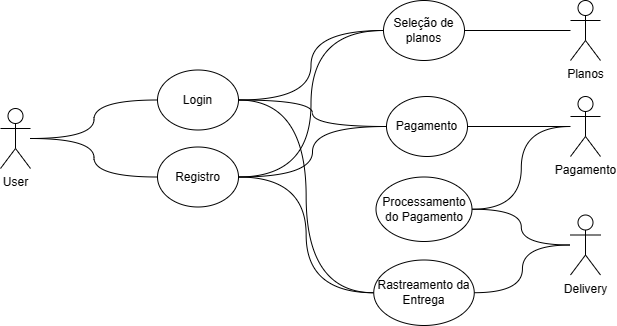

The diagram above was exported from draw.io. Its source (the exported page's mxGraphModel, read from the mxfile embedded in the PNG):
<mxGraphModel dx="704" dy="347" grid="0" gridSize="10" guides="1" tooltips="1" connect="1" arrows="1" fold="1" page="1" pageScale="1" pageWidth="850" pageHeight="1100" math="0" shadow="0">
  <root>
    <mxCell id="0" />
    <mxCell id="1" parent="0" />
    <mxCell id="i0hWWxa22lkj_-7BwPPK-3" style="edgeStyle=orthogonalEdgeStyle;orthogonalLoop=1;jettySize=auto;html=1;entryX=0;entryY=0.5;entryDx=0;entryDy=0;curved=1;strokeColor=default;endArrow=none;endFill=0;" edge="1" parent="1" source="i0hWWxa22lkj_-7BwPPK-1" target="i0hWWxa22lkj_-7BwPPK-2">
      <mxGeometry relative="1" as="geometry" />
    </mxCell>
    <mxCell id="i0hWWxa22lkj_-7BwPPK-6" style="edgeStyle=orthogonalEdgeStyle;orthogonalLoop=1;jettySize=auto;html=1;entryX=0;entryY=0.5;entryDx=0;entryDy=0;curved=1;endArrow=none;endFill=0;" edge="1" parent="1" source="i0hWWxa22lkj_-7BwPPK-1" target="i0hWWxa22lkj_-7BwPPK-4">
      <mxGeometry relative="1" as="geometry" />
    </mxCell>
    <mxCell id="i0hWWxa22lkj_-7BwPPK-1" value="User" style="shape=umlActor;verticalLabelPosition=bottom;verticalAlign=top;html=1;outlineConnect=0;" vertex="1" parent="1">
      <mxGeometry x="62" y="271" width="30" height="60" as="geometry" />
    </mxCell>
    <mxCell id="i0hWWxa22lkj_-7BwPPK-11" style="edgeStyle=orthogonalEdgeStyle;orthogonalLoop=1;jettySize=auto;html=1;entryX=0;entryY=0.5;entryDx=0;entryDy=0;curved=1;endArrow=none;endFill=0;" edge="1" parent="1" source="i0hWWxa22lkj_-7BwPPK-2" target="i0hWWxa22lkj_-7BwPPK-8">
      <mxGeometry relative="1" as="geometry" />
    </mxCell>
    <mxCell id="i0hWWxa22lkj_-7BwPPK-17" style="edgeStyle=orthogonalEdgeStyle;orthogonalLoop=1;jettySize=auto;html=1;entryX=0;entryY=0.5;entryDx=0;entryDy=0;curved=1;endArrow=none;endFill=0;" edge="1" parent="1" source="i0hWWxa22lkj_-7BwPPK-2" target="i0hWWxa22lkj_-7BwPPK-15">
      <mxGeometry relative="1" as="geometry">
        <mxPoint x="381.9999898274741" y="481.0000356038412" as="targetPoint" />
      </mxGeometry>
    </mxCell>
    <mxCell id="i0hWWxa22lkj_-7BwPPK-31" style="edgeStyle=orthogonalEdgeStyle;orthogonalLoop=1;jettySize=auto;html=1;entryX=0;entryY=0.5;entryDx=0;entryDy=0;curved=1;endArrow=none;endFill=0;" edge="1" parent="1" source="i0hWWxa22lkj_-7BwPPK-2" target="i0hWWxa22lkj_-7BwPPK-28">
      <mxGeometry relative="1" as="geometry" />
    </mxCell>
    <mxCell id="i0hWWxa22lkj_-7BwPPK-2" value="Login" style="ellipse;whiteSpace=wrap;html=1;" vertex="1" parent="1">
      <mxGeometry x="219" y="232.5" width="81" height="60" as="geometry" />
    </mxCell>
    <mxCell id="i0hWWxa22lkj_-7BwPPK-13" style="edgeStyle=orthogonalEdgeStyle;orthogonalLoop=1;jettySize=auto;html=1;exitX=1;exitY=0.5;exitDx=0;exitDy=0;entryX=0;entryY=0.5;entryDx=0;entryDy=0;curved=1;endArrow=none;endFill=0;" edge="1" parent="1" source="i0hWWxa22lkj_-7BwPPK-4" target="i0hWWxa22lkj_-7BwPPK-8">
      <mxGeometry relative="1" as="geometry" />
    </mxCell>
    <mxCell id="i0hWWxa22lkj_-7BwPPK-16" style="edgeStyle=orthogonalEdgeStyle;orthogonalLoop=1;jettySize=auto;html=1;curved=1;endArrow=none;endFill=0;" edge="1" parent="1" source="i0hWWxa22lkj_-7BwPPK-4" target="i0hWWxa22lkj_-7BwPPK-15">
      <mxGeometry relative="1" as="geometry" />
    </mxCell>
    <mxCell id="i0hWWxa22lkj_-7BwPPK-30" style="edgeStyle=orthogonalEdgeStyle;orthogonalLoop=1;jettySize=auto;html=1;entryX=0;entryY=0.5;entryDx=0;entryDy=0;curved=1;endArrow=none;endFill=0;" edge="1" parent="1" source="i0hWWxa22lkj_-7BwPPK-4" target="i0hWWxa22lkj_-7BwPPK-28">
      <mxGeometry relative="1" as="geometry" />
    </mxCell>
    <mxCell id="i0hWWxa22lkj_-7BwPPK-4" value="Registro" style="ellipse;whiteSpace=wrap;html=1;" vertex="1" parent="1">
      <mxGeometry x="219" y="309.5" width="81" height="60" as="geometry" />
    </mxCell>
    <mxCell id="i0hWWxa22lkj_-7BwPPK-7" value="Planos" style="shape=umlActor;verticalLabelPosition=bottom;verticalAlign=top;html=1;outlineConnect=0;" vertex="1" parent="1">
      <mxGeometry x="632" y="163" width="30" height="60" as="geometry" />
    </mxCell>
    <mxCell id="i0hWWxa22lkj_-7BwPPK-10" style="edgeStyle=orthogonalEdgeStyle;orthogonalLoop=1;jettySize=auto;html=1;curved=1;endArrow=none;endFill=0;" edge="1" parent="1" source="i0hWWxa22lkj_-7BwPPK-8" target="i0hWWxa22lkj_-7BwPPK-7">
      <mxGeometry relative="1" as="geometry" />
    </mxCell>
    <mxCell id="i0hWWxa22lkj_-7BwPPK-8" value="Seleção de planos" style="ellipse;whiteSpace=wrap;html=1;" vertex="1" parent="1">
      <mxGeometry x="445" y="163" width="81" height="60" as="geometry" />
    </mxCell>
    <mxCell id="i0hWWxa22lkj_-7BwPPK-24" style="edgeStyle=orthogonalEdgeStyle;orthogonalLoop=1;jettySize=auto;html=1;entryX=1;entryY=0.5;entryDx=0;entryDy=0;strokeColor=default;curved=1;endArrow=none;endFill=0;" edge="1" parent="1" source="i0hWWxa22lkj_-7BwPPK-14" target="i0hWWxa22lkj_-7BwPPK-20">
      <mxGeometry relative="1" as="geometry" />
    </mxCell>
    <mxCell id="i0hWWxa22lkj_-7BwPPK-14" value="Pagamento" style="shape=umlActor;verticalLabelPosition=bottom;verticalAlign=top;html=1;outlineConnect=0;strokeColor=default;" vertex="1" parent="1">
      <mxGeometry x="632" y="259" width="30" height="60" as="geometry" />
    </mxCell>
    <mxCell id="i0hWWxa22lkj_-7BwPPK-19" style="edgeStyle=orthogonalEdgeStyle;orthogonalLoop=1;jettySize=auto;html=1;curved=1;endArrow=none;endFill=0;" edge="1" parent="1" source="i0hWWxa22lkj_-7BwPPK-15" target="i0hWWxa22lkj_-7BwPPK-14">
      <mxGeometry relative="1" as="geometry" />
    </mxCell>
    <mxCell id="i0hWWxa22lkj_-7BwPPK-15" value="Pagamento" style="ellipse;whiteSpace=wrap;html=1;" vertex="1" parent="1">
      <mxGeometry x="448" y="259" width="81" height="60" as="geometry" />
    </mxCell>
    <mxCell id="i0hWWxa22lkj_-7BwPPK-25" style="edgeStyle=orthogonalEdgeStyle;orthogonalLoop=1;jettySize=auto;html=1;curved=1;endArrow=none;endFill=0;" edge="1" parent="1" source="i0hWWxa22lkj_-7BwPPK-20" target="i0hWWxa22lkj_-7BwPPK-22">
      <mxGeometry relative="1" as="geometry" />
    </mxCell>
    <mxCell id="i0hWWxa22lkj_-7BwPPK-20" value="Processamento do Pagamento" style="ellipse;whiteSpace=wrap;html=1;" vertex="1" parent="1">
      <mxGeometry x="437.5" y="339.5" width="96" height="64.5" as="geometry" />
    </mxCell>
    <mxCell id="i0hWWxa22lkj_-7BwPPK-22" value="Delivery" style="shape=umlActor;verticalLabelPosition=bottom;verticalAlign=top;html=1;outlineConnect=0;strokeColor=default;" vertex="1" parent="1">
      <mxGeometry x="632" y="377.5" width="30" height="60" as="geometry" />
    </mxCell>
    <mxCell id="i0hWWxa22lkj_-7BwPPK-29" style="edgeStyle=orthogonalEdgeStyle;orthogonalLoop=1;jettySize=auto;html=1;curved=1;endArrow=none;endFill=0;" edge="1" parent="1" source="i0hWWxa22lkj_-7BwPPK-28" target="i0hWWxa22lkj_-7BwPPK-22">
      <mxGeometry relative="1" as="geometry" />
    </mxCell>
    <mxCell id="i0hWWxa22lkj_-7BwPPK-28" value="Rastreamento da Entrega" style="ellipse;whiteSpace=wrap;html=1;" vertex="1" parent="1">
      <mxGeometry x="435.25" y="422.5" width="100.5" height="65.5" as="geometry" />
    </mxCell>
  </root>
</mxGraphModel>